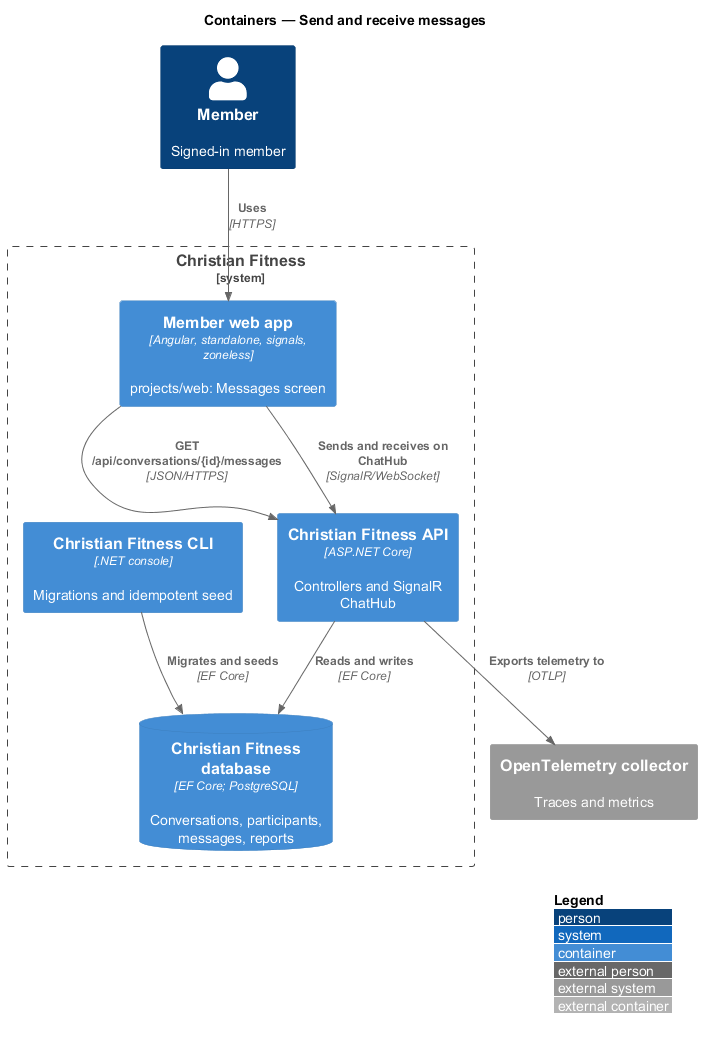

The diagram above was rendered by PlantUML. Its source (embedded in the PNG):
@startuml
!include <C4/C4_Container>
LAYOUT_WITH_LEGEND()
title Containers — Send and receive messages

Person(member, "Member", "Signed-in member")
System_Boundary(cf, "Christian Fitness") {
  Container(web, "Member web app", "Angular, standalone, signals, zoneless", "projects/web: Messages screen")
  Container(api, "Christian Fitness API", "ASP.NET Core", "Controllers and SignalR ChatHub")
  Container(cli, "Christian Fitness CLI", ".NET console", "Migrations and idempotent seed")
  ContainerDb(db, "Christian Fitness database", "EF Core; PostgreSQL", "Conversations, participants, messages, reports")
}
System_Ext(otel, "OpenTelemetry collector", "Traces and metrics")
Rel(member, web, "Uses", "HTTPS")
Rel(web, api, "GET /api/conversations/{id}/messages", "JSON/HTTPS")
Rel(web, api, "Sends and receives on ChatHub", "SignalR/WebSocket")
Rel(api, db, "Reads and writes", "EF Core")
Rel(cli, db, "Migrates and seeds", "EF Core")
Rel(api, otel, "Exports telemetry to", "OTLP")
@enduml